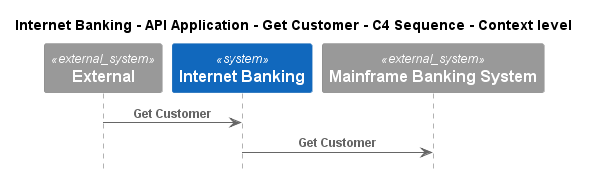

The diagram above was rendered by PlantUML. Its source (embedded in the PNG):
@startuml
!pragma layout smetana
!include ..\..\..\..\..\..\..\.c4s\C4_Sequence.puml

title Internet Banking - API Application - Get Customer - C4 Sequence - Context level

System_Ext(C4InterFlow.SoftwareSystems.ExternalSystem, "External", "")
System(BigBankPlc.SoftwareSystems.InternetBanking, "Internet Banking", "")
System_Ext(BigBankPlc.SoftwareSystems.MainframeBankingSystem, "Mainframe Banking System", "")

Rel(C4InterFlow.SoftwareSystems.ExternalSystem, BigBankPlc.SoftwareSystems.InternetBanking, "Get Customer")
Rel(BigBankPlc.SoftwareSystems.InternetBanking, BigBankPlc.SoftwareSystems.MainframeBankingSystem, "Get Customer")


@enduml